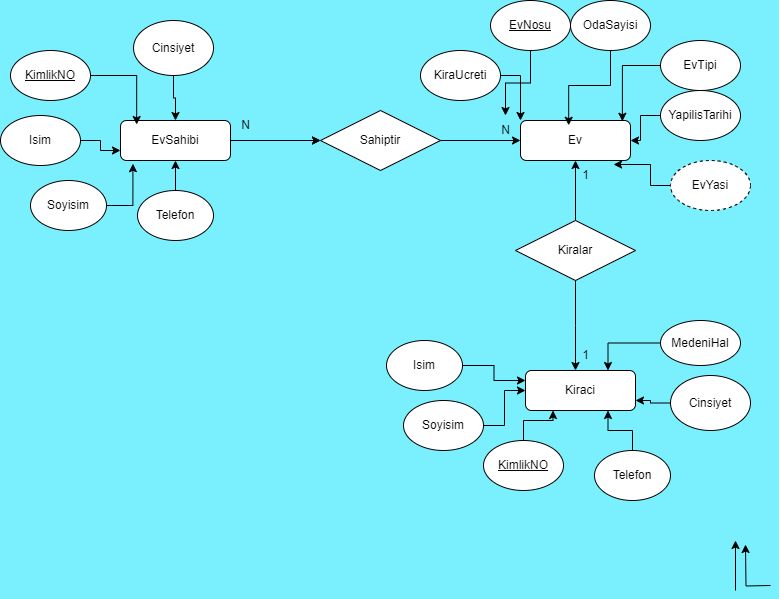

The diagram above was exported from draw.io. Its source (the exported page's mxGraphModel, read from the mxfile embedded in the PNG):
<mxGraphModel dx="1850" dy="537" grid="1" gridSize="10" guides="1" tooltips="1" connect="1" arrows="1" fold="1" page="1" pageScale="1" pageWidth="827" pageHeight="1169" background="#7AF0FF" math="0" shadow="0">
  <root>
    <mxCell id="WIyWlLk6GJQsqaUBKTNV-0" />
    <mxCell id="WIyWlLk6GJQsqaUBKTNV-1" parent="WIyWlLk6GJQsqaUBKTNV-0" />
    <mxCell id="_lwYb7oKir4YxOAO7a1H-18" style="edgeStyle=orthogonalEdgeStyle;rounded=0;orthogonalLoop=1;jettySize=auto;html=1;exitX=1;exitY=0.5;exitDx=0;exitDy=0;" edge="1" parent="WIyWlLk6GJQsqaUBKTNV-1" source="_lwYb7oKir4YxOAO7a1H-22" target="_lwYb7oKir4YxOAO7a1H-1">
      <mxGeometry relative="1" as="geometry">
        <mxPoint x="280" y="230" as="sourcePoint" />
      </mxGeometry>
    </mxCell>
    <mxCell id="_lwYb7oKir4YxOAO7a1H-24" style="edgeStyle=orthogonalEdgeStyle;rounded=0;orthogonalLoop=1;jettySize=auto;html=1;entryX=0;entryY=0.5;entryDx=0;entryDy=0;" edge="1" parent="WIyWlLk6GJQsqaUBKTNV-1" source="_lwYb7oKir4YxOAO7a1H-0" target="_lwYb7oKir4YxOAO7a1H-22">
      <mxGeometry relative="1" as="geometry" />
    </mxCell>
    <mxCell id="_lwYb7oKir4YxOAO7a1H-0" value="EvSahibi" style="rounded=1;whiteSpace=wrap;html=1;" vertex="1" parent="WIyWlLk6GJQsqaUBKTNV-1">
      <mxGeometry x="110" y="210" width="110" height="40" as="geometry" />
    </mxCell>
    <mxCell id="_lwYb7oKir4YxOAO7a1H-1" value="Ev" style="rounded=1;whiteSpace=wrap;html=1;" vertex="1" parent="WIyWlLk6GJQsqaUBKTNV-1">
      <mxGeometry x="510" y="210" width="110" height="40" as="geometry" />
    </mxCell>
    <mxCell id="_lwYb7oKir4YxOAO7a1H-2" value="Kiraci" style="rounded=1;whiteSpace=wrap;html=1;" vertex="1" parent="WIyWlLk6GJQsqaUBKTNV-1">
      <mxGeometry x="515" y="460" width="110" height="40" as="geometry" />
    </mxCell>
    <mxCell id="_lwYb7oKir4YxOAO7a1H-3" value="OdaSayisi" style="ellipse;whiteSpace=wrap;html=1;" vertex="1" parent="WIyWlLk6GJQsqaUBKTNV-1">
      <mxGeometry x="560" y="90" width="80" height="50" as="geometry" />
    </mxCell>
    <mxCell id="_lwYb7oKir4YxOAO7a1H-62" value="" style="edgeStyle=orthogonalEdgeStyle;rounded=0;orthogonalLoop=1;jettySize=auto;html=1;" edge="1" parent="WIyWlLk6GJQsqaUBKTNV-1" source="_lwYb7oKir4YxOAO7a1H-5" target="_lwYb7oKir4YxOAO7a1H-27">
      <mxGeometry relative="1" as="geometry" />
    </mxCell>
    <mxCell id="_lwYb7oKir4YxOAO7a1H-5" value="&lt;u&gt;EvNosu&lt;/u&gt;" style="ellipse;whiteSpace=wrap;html=1;" vertex="1" parent="WIyWlLk6GJQsqaUBKTNV-1">
      <mxGeometry x="480" y="90" width="80" height="50" as="geometry" />
    </mxCell>
    <mxCell id="_lwYb7oKir4YxOAO7a1H-7" value="EvTipi" style="ellipse;whiteSpace=wrap;html=1;" vertex="1" parent="WIyWlLk6GJQsqaUBKTNV-1">
      <mxGeometry x="650" y="130" width="80" height="50" as="geometry" />
    </mxCell>
    <mxCell id="_lwYb7oKir4YxOAO7a1H-67" style="edgeStyle=orthogonalEdgeStyle;rounded=0;orthogonalLoop=1;jettySize=auto;html=1;entryX=0;entryY=0;entryDx=0;entryDy=0;" edge="1" parent="WIyWlLk6GJQsqaUBKTNV-1" source="_lwYb7oKir4YxOAO7a1H-9" target="_lwYb7oKir4YxOAO7a1H-1">
      <mxGeometry relative="1" as="geometry" />
    </mxCell>
    <mxCell id="_lwYb7oKir4YxOAO7a1H-9" value="KiraUcreti" style="ellipse;whiteSpace=wrap;html=1;" vertex="1" parent="WIyWlLk6GJQsqaUBKTNV-1">
      <mxGeometry x="410" y="140" width="80" height="50" as="geometry" />
    </mxCell>
    <mxCell id="_lwYb7oKir4YxOAO7a1H-65" style="edgeStyle=orthogonalEdgeStyle;rounded=0;orthogonalLoop=1;jettySize=auto;html=1;entryX=1;entryY=0.5;entryDx=0;entryDy=0;" edge="1" parent="WIyWlLk6GJQsqaUBKTNV-1" source="_lwYb7oKir4YxOAO7a1H-15" target="_lwYb7oKir4YxOAO7a1H-1">
      <mxGeometry relative="1" as="geometry" />
    </mxCell>
    <mxCell id="_lwYb7oKir4YxOAO7a1H-15" value="YapilisTarihi" style="ellipse;whiteSpace=wrap;html=1;" vertex="1" parent="WIyWlLk6GJQsqaUBKTNV-1">
      <mxGeometry x="650" y="180" width="80" height="50" as="geometry" />
    </mxCell>
    <mxCell id="_lwYb7oKir4YxOAO7a1H-20" value="EvYasi" style="ellipse;whiteSpace=wrap;html=1;align=center;dashed=1;" vertex="1" parent="WIyWlLk6GJQsqaUBKTNV-1">
      <mxGeometry x="660" y="250" width="80" height="50" as="geometry" />
    </mxCell>
    <mxCell id="_lwYb7oKir4YxOAO7a1H-23" value="" style="edgeStyle=orthogonalEdgeStyle;rounded=0;orthogonalLoop=1;jettySize=auto;html=1;exitX=1;exitY=0.5;exitDx=0;exitDy=0;" edge="1" parent="WIyWlLk6GJQsqaUBKTNV-1" source="_lwYb7oKir4YxOAO7a1H-0" target="_lwYb7oKir4YxOAO7a1H-22">
      <mxGeometry relative="1" as="geometry">
        <mxPoint x="240" y="230" as="sourcePoint" />
        <mxPoint x="414" y="230" as="targetPoint" />
      </mxGeometry>
    </mxCell>
    <mxCell id="_lwYb7oKir4YxOAO7a1H-22" value="Sahiptir" style="shape=rhombus;perimeter=rhombusPerimeter;whiteSpace=wrap;html=1;align=center;" vertex="1" parent="WIyWlLk6GJQsqaUBKTNV-1">
      <mxGeometry x="310" y="200" width="120" height="60" as="geometry" />
    </mxCell>
    <mxCell id="_lwYb7oKir4YxOAO7a1H-26" value="N" style="text;html=1;align=center;verticalAlign=middle;resizable=0;points=[];autosize=1;strokeColor=none;fillColor=none;" vertex="1" parent="WIyWlLk6GJQsqaUBKTNV-1">
      <mxGeometry x="220" y="200" width="30" height="30" as="geometry" />
    </mxCell>
    <mxCell id="_lwYb7oKir4YxOAO7a1H-27" value="N" style="text;html=1;align=center;verticalAlign=middle;resizable=0;points=[];autosize=1;strokeColor=none;fillColor=none;" vertex="1" parent="WIyWlLk6GJQsqaUBKTNV-1">
      <mxGeometry x="480" y="205" width="30" height="30" as="geometry" />
    </mxCell>
    <mxCell id="_lwYb7oKir4YxOAO7a1H-72" style="edgeStyle=orthogonalEdgeStyle;rounded=0;orthogonalLoop=1;jettySize=auto;html=1;entryX=0.5;entryY=0;entryDx=0;entryDy=0;" edge="1" parent="WIyWlLk6GJQsqaUBKTNV-1" source="_lwYb7oKir4YxOAO7a1H-31" target="_lwYb7oKir4YxOAO7a1H-0">
      <mxGeometry relative="1" as="geometry" />
    </mxCell>
    <mxCell id="_lwYb7oKir4YxOAO7a1H-31" value="Cinsiyet" style="ellipse;whiteSpace=wrap;html=1;" vertex="1" parent="WIyWlLk6GJQsqaUBKTNV-1">
      <mxGeometry x="123" y="110" width="80" height="55" as="geometry" />
    </mxCell>
    <mxCell id="_lwYb7oKir4YxOAO7a1H-33" value="&lt;u&gt;KimlikNO&lt;/u&gt;" style="ellipse;whiteSpace=wrap;html=1;" vertex="1" parent="WIyWlLk6GJQsqaUBKTNV-1">
      <mxGeometry y="140" width="80" height="50" as="geometry" />
    </mxCell>
    <mxCell id="_lwYb7oKir4YxOAO7a1H-69" style="edgeStyle=orthogonalEdgeStyle;rounded=0;orthogonalLoop=1;jettySize=auto;html=1;entryX=0;entryY=0.75;entryDx=0;entryDy=0;" edge="1" parent="WIyWlLk6GJQsqaUBKTNV-1" source="_lwYb7oKir4YxOAO7a1H-35" target="_lwYb7oKir4YxOAO7a1H-0">
      <mxGeometry relative="1" as="geometry" />
    </mxCell>
    <mxCell id="_lwYb7oKir4YxOAO7a1H-35" value="Isim" style="ellipse;whiteSpace=wrap;html=1;" vertex="1" parent="WIyWlLk6GJQsqaUBKTNV-1">
      <mxGeometry x="-10" y="205" width="80" height="50" as="geometry" />
    </mxCell>
    <mxCell id="_lwYb7oKir4YxOAO7a1H-37" value="Soyisim" style="ellipse;whiteSpace=wrap;html=1;" vertex="1" parent="WIyWlLk6GJQsqaUBKTNV-1">
      <mxGeometry x="20" y="270" width="76" height="50" as="geometry" />
    </mxCell>
    <mxCell id="_lwYb7oKir4YxOAO7a1H-71" style="edgeStyle=orthogonalEdgeStyle;rounded=0;orthogonalLoop=1;jettySize=auto;html=1;entryX=0.5;entryY=1;entryDx=0;entryDy=0;" edge="1" parent="WIyWlLk6GJQsqaUBKTNV-1" source="_lwYb7oKir4YxOAO7a1H-39" target="_lwYb7oKir4YxOAO7a1H-0">
      <mxGeometry relative="1" as="geometry" />
    </mxCell>
    <mxCell id="_lwYb7oKir4YxOAO7a1H-39" value="Telefon" style="ellipse;whiteSpace=wrap;html=1;" vertex="1" parent="WIyWlLk6GJQsqaUBKTNV-1">
      <mxGeometry x="127" y="280" width="76" height="50" as="geometry" />
    </mxCell>
    <mxCell id="_lwYb7oKir4YxOAO7a1H-85" style="edgeStyle=orthogonalEdgeStyle;rounded=0;orthogonalLoop=1;jettySize=auto;html=1;entryX=0.25;entryY=1;entryDx=0;entryDy=0;" edge="1" parent="WIyWlLk6GJQsqaUBKTNV-1" source="_lwYb7oKir4YxOAO7a1H-43" target="_lwYb7oKir4YxOAO7a1H-2">
      <mxGeometry relative="1" as="geometry" />
    </mxCell>
    <mxCell id="_lwYb7oKir4YxOAO7a1H-43" value="&lt;u&gt;KimlikNO&lt;/u&gt;" style="ellipse;whiteSpace=wrap;html=1;" vertex="1" parent="WIyWlLk6GJQsqaUBKTNV-1">
      <mxGeometry x="473" y="530" width="80" height="50" as="geometry" />
    </mxCell>
    <mxCell id="_lwYb7oKir4YxOAO7a1H-45" style="edgeStyle=orthogonalEdgeStyle;rounded=0;orthogonalLoop=1;jettySize=auto;html=1;entryX=0.5;entryY=1;entryDx=0;entryDy=0;" edge="1" parent="WIyWlLk6GJQsqaUBKTNV-1">
      <mxGeometry relative="1" as="geometry">
        <mxPoint x="725" y="680" as="sourcePoint" />
        <mxPoint x="725" y="630" as="targetPoint" />
      </mxGeometry>
    </mxCell>
    <mxCell id="_lwYb7oKir4YxOAO7a1H-84" style="edgeStyle=orthogonalEdgeStyle;rounded=0;orthogonalLoop=1;jettySize=auto;html=1;entryX=0.75;entryY=1;entryDx=0;entryDy=0;" edge="1" parent="WIyWlLk6GJQsqaUBKTNV-1" source="_lwYb7oKir4YxOAO7a1H-46" target="_lwYb7oKir4YxOAO7a1H-2">
      <mxGeometry relative="1" as="geometry" />
    </mxCell>
    <mxCell id="_lwYb7oKir4YxOAO7a1H-46" value="Telefon" style="ellipse;whiteSpace=wrap;html=1;" vertex="1" parent="WIyWlLk6GJQsqaUBKTNV-1">
      <mxGeometry x="584" y="540" width="76" height="50" as="geometry" />
    </mxCell>
    <mxCell id="_lwYb7oKir4YxOAO7a1H-48" style="edgeStyle=orthogonalEdgeStyle;rounded=0;orthogonalLoop=1;jettySize=auto;html=1;entryX=0.86;entryY=1.1;entryDx=0;entryDy=0;entryPerimeter=0;" edge="1" parent="WIyWlLk6GJQsqaUBKTNV-1">
      <mxGeometry relative="1" as="geometry">
        <mxPoint x="760" y="675" as="sourcePoint" />
        <mxPoint x="735" y="634" as="targetPoint" />
      </mxGeometry>
    </mxCell>
    <mxCell id="_lwYb7oKir4YxOAO7a1H-83" style="edgeStyle=orthogonalEdgeStyle;rounded=0;orthogonalLoop=1;jettySize=auto;html=1;entryX=1;entryY=0.75;entryDx=0;entryDy=0;" edge="1" parent="WIyWlLk6GJQsqaUBKTNV-1" source="_lwYb7oKir4YxOAO7a1H-49" target="_lwYb7oKir4YxOAO7a1H-2">
      <mxGeometry relative="1" as="geometry" />
    </mxCell>
    <mxCell id="_lwYb7oKir4YxOAO7a1H-49" value="Cinsiyet" style="ellipse;whiteSpace=wrap;html=1;" vertex="1" parent="WIyWlLk6GJQsqaUBKTNV-1">
      <mxGeometry x="660" y="465" width="80" height="55" as="geometry" />
    </mxCell>
    <mxCell id="_lwYb7oKir4YxOAO7a1H-86" style="edgeStyle=orthogonalEdgeStyle;rounded=0;orthogonalLoop=1;jettySize=auto;html=1;entryX=0;entryY=0.5;entryDx=0;entryDy=0;" edge="1" parent="WIyWlLk6GJQsqaUBKTNV-1" source="_lwYb7oKir4YxOAO7a1H-53" target="_lwYb7oKir4YxOAO7a1H-2">
      <mxGeometry relative="1" as="geometry" />
    </mxCell>
    <mxCell id="_lwYb7oKir4YxOAO7a1H-53" value="Soyisim" style="ellipse;whiteSpace=wrap;html=1;" vertex="1" parent="WIyWlLk6GJQsqaUBKTNV-1">
      <mxGeometry x="393" y="490" width="80" height="50" as="geometry" />
    </mxCell>
    <mxCell id="_lwYb7oKir4YxOAO7a1H-81" style="edgeStyle=orthogonalEdgeStyle;rounded=0;orthogonalLoop=1;jettySize=auto;html=1;entryX=0;entryY=0.25;entryDx=0;entryDy=0;" edge="1" parent="WIyWlLk6GJQsqaUBKTNV-1" source="_lwYb7oKir4YxOAO7a1H-57" target="_lwYb7oKir4YxOAO7a1H-2">
      <mxGeometry relative="1" as="geometry" />
    </mxCell>
    <mxCell id="_lwYb7oKir4YxOAO7a1H-57" value="Isim" style="ellipse;whiteSpace=wrap;html=1;" vertex="1" parent="WIyWlLk6GJQsqaUBKTNV-1">
      <mxGeometry x="376" y="430" width="76" height="50" as="geometry" />
    </mxCell>
    <mxCell id="_lwYb7oKir4YxOAO7a1H-82" style="edgeStyle=orthogonalEdgeStyle;rounded=0;orthogonalLoop=1;jettySize=auto;html=1;entryX=0.75;entryY=0;entryDx=0;entryDy=0;" edge="1" parent="WIyWlLk6GJQsqaUBKTNV-1" source="_lwYb7oKir4YxOAO7a1H-59" target="_lwYb7oKir4YxOAO7a1H-2">
      <mxGeometry relative="1" as="geometry" />
    </mxCell>
    <mxCell id="_lwYb7oKir4YxOAO7a1H-59" value="MedeniHal" style="ellipse;whiteSpace=wrap;html=1;" vertex="1" parent="WIyWlLk6GJQsqaUBKTNV-1">
      <mxGeometry x="650" y="410" width="80" height="45" as="geometry" />
    </mxCell>
    <mxCell id="_lwYb7oKir4YxOAO7a1H-80" style="edgeStyle=orthogonalEdgeStyle;rounded=0;orthogonalLoop=1;jettySize=auto;html=1;" edge="1" parent="WIyWlLk6GJQsqaUBKTNV-1" source="_lwYb7oKir4YxOAO7a1H-61" target="_lwYb7oKir4YxOAO7a1H-1">
      <mxGeometry relative="1" as="geometry" />
    </mxCell>
    <mxCell id="_lwYb7oKir4YxOAO7a1H-61" value="Kiralar" style="shape=rhombus;perimeter=rhombusPerimeter;whiteSpace=wrap;html=1;align=center;" vertex="1" parent="WIyWlLk6GJQsqaUBKTNV-1">
      <mxGeometry x="505" y="310" width="120" height="60" as="geometry" />
    </mxCell>
    <mxCell id="_lwYb7oKir4YxOAO7a1H-63" style="edgeStyle=orthogonalEdgeStyle;rounded=0;orthogonalLoop=1;jettySize=auto;html=1;entryX=0.438;entryY=0.12;entryDx=0;entryDy=0;entryPerimeter=0;" edge="1" parent="WIyWlLk6GJQsqaUBKTNV-1" source="_lwYb7oKir4YxOAO7a1H-3" target="_lwYb7oKir4YxOAO7a1H-1">
      <mxGeometry relative="1" as="geometry" />
    </mxCell>
    <mxCell id="_lwYb7oKir4YxOAO7a1H-64" style="edgeStyle=orthogonalEdgeStyle;rounded=0;orthogonalLoop=1;jettySize=auto;html=1;entryX=0.926;entryY=0.02;entryDx=0;entryDy=0;entryPerimeter=0;" edge="1" parent="WIyWlLk6GJQsqaUBKTNV-1" source="_lwYb7oKir4YxOAO7a1H-7" target="_lwYb7oKir4YxOAO7a1H-1">
      <mxGeometry relative="1" as="geometry" />
    </mxCell>
    <mxCell id="_lwYb7oKir4YxOAO7a1H-66" style="edgeStyle=orthogonalEdgeStyle;rounded=0;orthogonalLoop=1;jettySize=auto;html=1;entryX=0.846;entryY=1.1;entryDx=0;entryDy=0;entryPerimeter=0;" edge="1" parent="WIyWlLk6GJQsqaUBKTNV-1" source="_lwYb7oKir4YxOAO7a1H-20" target="_lwYb7oKir4YxOAO7a1H-1">
      <mxGeometry relative="1" as="geometry" />
    </mxCell>
    <mxCell id="_lwYb7oKir4YxOAO7a1H-68" style="edgeStyle=orthogonalEdgeStyle;rounded=0;orthogonalLoop=1;jettySize=auto;html=1;entryX=0.147;entryY=0.1;entryDx=0;entryDy=0;entryPerimeter=0;" edge="1" parent="WIyWlLk6GJQsqaUBKTNV-1" source="_lwYb7oKir4YxOAO7a1H-33" target="_lwYb7oKir4YxOAO7a1H-0">
      <mxGeometry relative="1" as="geometry" />
    </mxCell>
    <mxCell id="_lwYb7oKir4YxOAO7a1H-70" style="edgeStyle=orthogonalEdgeStyle;rounded=0;orthogonalLoop=1;jettySize=auto;html=1;entryX=0.113;entryY=1.08;entryDx=0;entryDy=0;entryPerimeter=0;" edge="1" parent="WIyWlLk6GJQsqaUBKTNV-1" source="_lwYb7oKir4YxOAO7a1H-37" target="_lwYb7oKir4YxOAO7a1H-0">
      <mxGeometry relative="1" as="geometry" />
    </mxCell>
    <mxCell id="_lwYb7oKir4YxOAO7a1H-73" value="1" style="text;html=1;align=center;verticalAlign=middle;resizable=0;points=[];autosize=1;strokeColor=none;fillColor=none;" vertex="1" parent="WIyWlLk6GJQsqaUBKTNV-1">
      <mxGeometry x="560" y="430" width="30" height="30" as="geometry" />
    </mxCell>
    <mxCell id="_lwYb7oKir4YxOAO7a1H-75" value="1" style="text;html=1;align=center;verticalAlign=middle;resizable=0;points=[];autosize=1;strokeColor=none;fillColor=none;" vertex="1" parent="WIyWlLk6GJQsqaUBKTNV-1">
      <mxGeometry x="560" y="250" width="30" height="30" as="geometry" />
    </mxCell>
    <mxCell id="_lwYb7oKir4YxOAO7a1H-79" style="edgeStyle=orthogonalEdgeStyle;rounded=0;orthogonalLoop=1;jettySize=auto;html=1;" edge="1" parent="WIyWlLk6GJQsqaUBKTNV-1" source="_lwYb7oKir4YxOAO7a1H-61">
      <mxGeometry relative="1" as="geometry">
        <mxPoint x="565" y="460" as="targetPoint" />
      </mxGeometry>
    </mxCell>
  </root>
</mxGraphModel>